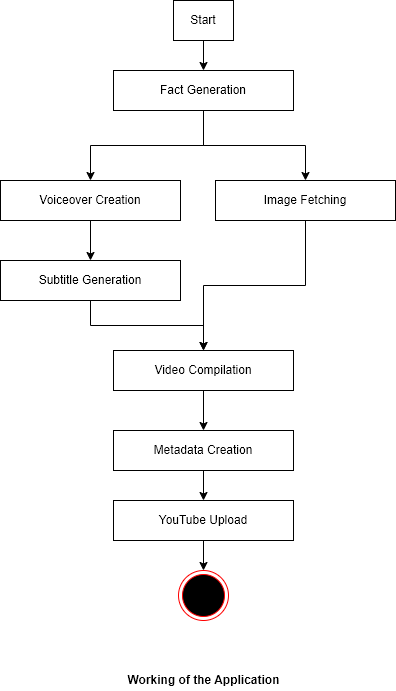

The diagram above was exported from draw.io. Its source (the exported page's mxGraphModel, read from the mxfile embedded in the PNG):
<mxGraphModel dx="1090" dy="744" grid="1" gridSize="10" guides="1" tooltips="1" connect="1" arrows="1" fold="1" page="1" pageScale="1" pageWidth="850" pageHeight="1100" math="0" shadow="0">
  <root>
    <mxCell id="0" />
    <mxCell id="1" parent="0" />
    <mxCell id="s0pbj22r1AD9ahrGfAle-9" style="edgeStyle=orthogonalEdgeStyle;rounded=0;orthogonalLoop=1;jettySize=auto;html=1;exitX=0.5;exitY=1;exitDx=0;exitDy=0;" edge="1" parent="1" source="s0pbj22r1AD9ahrGfAle-1" target="s0pbj22r1AD9ahrGfAle-2">
      <mxGeometry relative="1" as="geometry" />
    </mxCell>
    <mxCell id="s0pbj22r1AD9ahrGfAle-11" style="edgeStyle=orthogonalEdgeStyle;rounded=0;orthogonalLoop=1;jettySize=auto;html=1;exitX=0.5;exitY=1;exitDx=0;exitDy=0;" edge="1" parent="1" source="s0pbj22r1AD9ahrGfAle-1" target="s0pbj22r1AD9ahrGfAle-3">
      <mxGeometry relative="1" as="geometry" />
    </mxCell>
    <mxCell id="s0pbj22r1AD9ahrGfAle-1" value="Fact Generation" style="rounded=0;whiteSpace=wrap;html=1;" vertex="1" parent="1">
      <mxGeometry x="340" y="110" width="180" height="40" as="geometry" />
    </mxCell>
    <mxCell id="s0pbj22r1AD9ahrGfAle-12" style="edgeStyle=orthogonalEdgeStyle;rounded=0;orthogonalLoop=1;jettySize=auto;html=1;exitX=0.5;exitY=1;exitDx=0;exitDy=0;entryX=0.5;entryY=0;entryDx=0;entryDy=0;" edge="1" parent="1" source="s0pbj22r1AD9ahrGfAle-2" target="s0pbj22r1AD9ahrGfAle-5">
      <mxGeometry relative="1" as="geometry" />
    </mxCell>
    <mxCell id="s0pbj22r1AD9ahrGfAle-2" value="Voiceover Creation" style="rounded=0;whiteSpace=wrap;html=1;" vertex="1" parent="1">
      <mxGeometry x="227" y="220" width="180" height="40" as="geometry" />
    </mxCell>
    <mxCell id="s0pbj22r1AD9ahrGfAle-14" style="edgeStyle=orthogonalEdgeStyle;rounded=0;orthogonalLoop=1;jettySize=auto;html=1;exitX=0.5;exitY=1;exitDx=0;exitDy=0;" edge="1" parent="1" source="s0pbj22r1AD9ahrGfAle-3" target="s0pbj22r1AD9ahrGfAle-4">
      <mxGeometry relative="1" as="geometry" />
    </mxCell>
    <mxCell id="s0pbj22r1AD9ahrGfAle-3" value="Image Fetching" style="rounded=0;whiteSpace=wrap;html=1;" vertex="1" parent="1">
      <mxGeometry x="442" y="220" width="180" height="40" as="geometry" />
    </mxCell>
    <mxCell id="s0pbj22r1AD9ahrGfAle-15" style="edgeStyle=orthogonalEdgeStyle;rounded=0;orthogonalLoop=1;jettySize=auto;html=1;exitX=0.5;exitY=1;exitDx=0;exitDy=0;entryX=0.5;entryY=0;entryDx=0;entryDy=0;" edge="1" parent="1" source="s0pbj22r1AD9ahrGfAle-4" target="s0pbj22r1AD9ahrGfAle-6">
      <mxGeometry relative="1" as="geometry" />
    </mxCell>
    <mxCell id="s0pbj22r1AD9ahrGfAle-4" value="Video Compilation" style="rounded=0;whiteSpace=wrap;html=1;" vertex="1" parent="1">
      <mxGeometry x="340" y="390" width="180" height="40" as="geometry" />
    </mxCell>
    <mxCell id="s0pbj22r1AD9ahrGfAle-13" style="edgeStyle=orthogonalEdgeStyle;rounded=0;orthogonalLoop=1;jettySize=auto;html=1;exitX=0.5;exitY=1;exitDx=0;exitDy=0;entryX=0.5;entryY=0;entryDx=0;entryDy=0;" edge="1" parent="1" source="s0pbj22r1AD9ahrGfAle-5" target="s0pbj22r1AD9ahrGfAle-4">
      <mxGeometry relative="1" as="geometry" />
    </mxCell>
    <mxCell id="s0pbj22r1AD9ahrGfAle-5" value="Subtitle Generation" style="rounded=0;whiteSpace=wrap;html=1;" vertex="1" parent="1">
      <mxGeometry x="227" y="300" width="180" height="40" as="geometry" />
    </mxCell>
    <mxCell id="s0pbj22r1AD9ahrGfAle-16" style="edgeStyle=orthogonalEdgeStyle;rounded=0;orthogonalLoop=1;jettySize=auto;html=1;exitX=0.5;exitY=1;exitDx=0;exitDy=0;entryX=0.5;entryY=0;entryDx=0;entryDy=0;" edge="1" parent="1" source="s0pbj22r1AD9ahrGfAle-6" target="s0pbj22r1AD9ahrGfAle-7">
      <mxGeometry relative="1" as="geometry" />
    </mxCell>
    <mxCell id="s0pbj22r1AD9ahrGfAle-6" value="Metadata Creation" style="rounded=0;whiteSpace=wrap;html=1;" vertex="1" parent="1">
      <mxGeometry x="340" y="470" width="180" height="40" as="geometry" />
    </mxCell>
    <mxCell id="s0pbj22r1AD9ahrGfAle-17" style="edgeStyle=orthogonalEdgeStyle;rounded=0;orthogonalLoop=1;jettySize=auto;html=1;exitX=0.5;exitY=1;exitDx=0;exitDy=0;entryX=0.5;entryY=0;entryDx=0;entryDy=0;" edge="1" parent="1" source="s0pbj22r1AD9ahrGfAle-7">
      <mxGeometry relative="1" as="geometry">
        <mxPoint x="430" y="610" as="targetPoint" />
      </mxGeometry>
    </mxCell>
    <mxCell id="s0pbj22r1AD9ahrGfAle-7" value="YouTube Upload" style="rounded=0;whiteSpace=wrap;html=1;" vertex="1" parent="1">
      <mxGeometry x="340" y="540" width="180" height="40" as="geometry" />
    </mxCell>
    <mxCell id="s0pbj22r1AD9ahrGfAle-18" value="" style="ellipse;html=1;shape=endState;fillColor=#000000;strokeColor=#ff0000;" vertex="1" parent="1">
      <mxGeometry x="405" y="610" width="50" height="50" as="geometry" />
    </mxCell>
    <mxCell id="s0pbj22r1AD9ahrGfAle-20" style="edgeStyle=orthogonalEdgeStyle;rounded=0;orthogonalLoop=1;jettySize=auto;html=1;exitX=0.5;exitY=1;exitDx=0;exitDy=0;entryX=0.5;entryY=0;entryDx=0;entryDy=0;" edge="1" parent="1" source="s0pbj22r1AD9ahrGfAle-19" target="s0pbj22r1AD9ahrGfAle-1">
      <mxGeometry relative="1" as="geometry" />
    </mxCell>
    <mxCell id="s0pbj22r1AD9ahrGfAle-19" value="Start" style="rounded=0;whiteSpace=wrap;html=1;" vertex="1" parent="1">
      <mxGeometry x="400" y="40" width="60" height="40" as="geometry" />
    </mxCell>
    <mxCell id="s0pbj22r1AD9ahrGfAle-21" value="&lt;b&gt;Working of the Application&lt;/b&gt;" style="text;html=1;align=center;verticalAlign=middle;whiteSpace=wrap;rounded=0;strokeColor=none;" vertex="1" parent="1">
      <mxGeometry x="347.5" y="710" width="165" height="20" as="geometry" />
    </mxCell>
  </root>
</mxGraphModel>